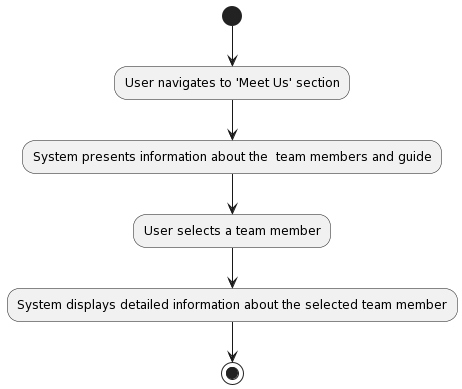

The diagram above was rendered by PlantUML. Its source (embedded in the PNG):
@startuml
(*) --> "User navigates to 'Meet Us' section"
--> "System presents information about the  team members and guide"
--> "User selects a team member"
--> "System displays detailed information about the selected team member"
--> (*)
@enduml